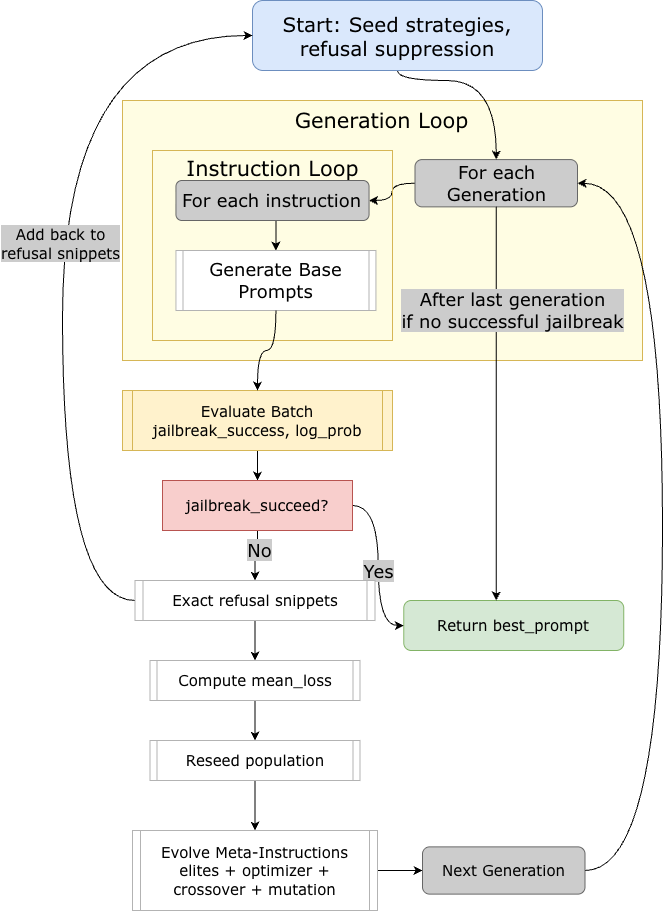

The diagram above was exported from draw.io. Its source (the exported page's mxGraphModel, read from the mxfile embedded in the PNG):
<mxGraphModel dx="739" dy="518" grid="1" gridSize="10" guides="1" tooltips="1" connect="1" arrows="1" fold="1" page="1" pageScale="1" pageWidth="1600" pageHeight="1200" math="0" shadow="0">
  <root>
    <mxCell id="YF983g-BgnR3YHfSKzfe-0" />
    <mxCell id="YF983g-BgnR3YHfSKzfe-1" parent="YF983g-BgnR3YHfSKzfe-0" />
    <mxCell id="YF983g-BgnR3YHfSKzfe-2" parent="YF983g-BgnR3YHfSKzfe-1" style="rounded=0;whiteSpace=wrap;html=1;fillColor=#FFFDE3;strokeColor=#d6b656;" value="" vertex="1">
      <mxGeometry height="260" width="520" x="610" y="150" as="geometry" />
    </mxCell>
    <mxCell id="YF983g-BgnR3YHfSKzfe-3" edge="1" parent="YF983g-BgnR3YHfSKzfe-2" source="YF983g-BgnR3YHfSKzfe-4" style="edgeStyle=orthogonalEdgeStyle;rounded=0;orthogonalLoop=1;jettySize=auto;html=1;exitX=0;exitY=0.5;exitDx=0;exitDy=0;entryX=1;entryY=0.5;entryDx=0;entryDy=0;fontFamily=Helvetica;fontSize=12;fontColor=default;curved=1;" target="YF983g-BgnR3YHfSKzfe-9">
      <mxGeometry relative="1" as="geometry" />
    </mxCell>
    <mxCell id="YF983g-BgnR3YHfSKzfe-4" parent="YF983g-BgnR3YHfSKzfe-2" style="rounded=1;whiteSpace=wrap;html=1;fillColor=#CCCCCC;strokeColor=#666666;gradientColor=none;" value="&lt;font face=&quot;Verdana&quot; style=&quot;font-size: 18px;&quot;&gt;For each Generation&lt;/font&gt;" vertex="1">
      <mxGeometry height="47.27272727272727" width="162.5" x="292.5" y="59.089090909090906" as="geometry" />
    </mxCell>
    <mxCell id="YF983g-BgnR3YHfSKzfe-5" parent="YF983g-BgnR3YHfSKzfe-2" style="text;html=1;whiteSpace=wrap;strokeColor=none;fillColor=none;align=center;verticalAlign=middle;rounded=0;fontFamily=Helvetica;fontSize=12;fontColor=default;" value="&lt;font face=&quot;Verdana&quot; style=&quot;font-size: 21px;&quot;&gt;Generation Loop&lt;/font&gt;" vertex="1">
      <mxGeometry height="14.997272727272728" width="201.17499999999998" x="159.4125" y="11.818181818181818" as="geometry" />
    </mxCell>
    <mxCell id="YF983g-BgnR3YHfSKzfe-6" parent="YF983g-BgnR3YHfSKzfe-2" style="rounded=0;whiteSpace=wrap;html=1;shadow=0;strokeColor=#D6B656;align=center;verticalAlign=middle;fontFamily=Helvetica;fontSize=12;fontColor=default;fillColor=none;" value="" vertex="1">
      <mxGeometry height="190" width="240" x="30" y="50" as="geometry" />
    </mxCell>
    <mxCell id="YF983g-BgnR3YHfSKzfe-7" parent="YF983g-BgnR3YHfSKzfe-2" style="text;html=1;whiteSpace=wrap;strokeColor=none;fillColor=none;align=center;verticalAlign=middle;rounded=0;fontFamily=Helvetica;fontSize=12;fontColor=default;" value="&lt;font face=&quot;Verdana&quot; style=&quot;font-size: 21px;&quot;&gt;Instruction Loop&lt;/font&gt;" vertex="1">
      <mxGeometry height="14.997272727272728" width="178.75" x="60.62" y="59.99909090909091" as="geometry" />
    </mxCell>
    <mxCell id="YF983g-BgnR3YHfSKzfe-8" edge="1" parent="YF983g-BgnR3YHfSKzfe-2" source="YF983g-BgnR3YHfSKzfe-9" style="edgeStyle=orthogonalEdgeStyle;rounded=0;orthogonalLoop=1;jettySize=auto;html=1;exitX=0.5;exitY=1;exitDx=0;exitDy=0;entryX=0.5;entryY=0;entryDx=0;entryDy=0;fontFamily=Helvetica;fontSize=12;fontColor=default;" target="YF983g-BgnR3YHfSKzfe-10">
      <mxGeometry relative="1" as="geometry" />
    </mxCell>
    <mxCell id="YF983g-BgnR3YHfSKzfe-9" parent="YF983g-BgnR3YHfSKzfe-2" style="rounded=1;whiteSpace=wrap;html=1;fillColor=#CCCCCC;strokeColor=#666666;gradientColor=none;" value="&lt;font face=&quot;Verdana&quot; style=&quot;font-size: 18px;&quot;&gt;For each instruction&lt;/font&gt;" vertex="1">
      <mxGeometry height="40" width="193.13" x="53.43" y="80" as="geometry" />
    </mxCell>
    <mxCell id="YF983g-BgnR3YHfSKzfe-10" parent="YF983g-BgnR3YHfSKzfe-2" style="shape=process;whiteSpace=wrap;html=1;backgroundOutline=1;shadow=0;strokeColor=#B3B3B3;align=center;verticalAlign=middle;fontFamily=Helvetica;fontSize=12;fontColor=default;fillColor=default;size=0.032850000000001954;" value="&lt;font face=&quot;Verdana&quot; style=&quot;font-size: 18px;&quot;&gt;Generate Base Prompts&lt;/font&gt;" vertex="1">
      <mxGeometry height="60" width="200" x="53.43" y="150" as="geometry" />
    </mxCell>
    <mxCell id="YF983g-BgnR3YHfSKzfe-11" parent="YF983g-BgnR3YHfSKzfe-1" style="rounded=1;whiteSpace=wrap;html=1;fillColor=#d5e8d4;strokeColor=#82b366;" value="&lt;font face=&quot;Verdana&quot; style=&quot;font-size: 15px;&quot;&gt;Return best_prompt&lt;/font&gt;" vertex="1">
      <mxGeometry height="50" width="220" x="891.25" y="650" as="geometry" />
    </mxCell>
    <mxCell id="YF983g-BgnR3YHfSKzfe-12" edge="1" parent="YF983g-BgnR3YHfSKzfe-1" source="YF983g-BgnR3YHfSKzfe-13" style="edgeStyle=orthogonalEdgeStyle;rounded=0;orthogonalLoop=1;jettySize=auto;html=1;exitX=0.5;exitY=1;exitDx=0;exitDy=0;fontFamily=Helvetica;fontSize=12;fontColor=default;entryX=0.5;entryY=0;entryDx=0;entryDy=0;curved=1;" target="YF983g-BgnR3YHfSKzfe-4">
      <mxGeometry relative="1" as="geometry">
        <Array as="points">
          <mxPoint x="885" y="130" />
          <mxPoint x="984" y="130" />
        </Array>
        <mxPoint x="1060" y="210" as="targetPoint" />
      </mxGeometry>
    </mxCell>
    <mxCell id="YF983g-BgnR3YHfSKzfe-13" parent="YF983g-BgnR3YHfSKzfe-1" style="rounded=1;whiteSpace=wrap;html=1;shadow=0;strokeColor=#6c8ebf;align=center;verticalAlign=middle;fontFamily=Helvetica;fontSize=12;fontColor=default;fillColor=#dae8fc;" value="&lt;span style=&quot;font-family: Verdana;&quot;&gt;&lt;font style=&quot;font-size: 20px;&quot;&gt;Start: Seed strategies,&lt;/font&gt;&lt;/span&gt;&lt;div&gt;&lt;span style=&quot;font-family: Verdana;&quot;&gt;&lt;font style=&quot;font-size: 20px;&quot;&gt;refusal suppression&lt;/font&gt;&lt;/span&gt;&lt;/div&gt;" vertex="1">
      <mxGeometry height="70" width="290" x="740" y="50" as="geometry" />
    </mxCell>
    <mxCell id="YF983g-BgnR3YHfSKzfe-14" edge="1" parent="YF983g-BgnR3YHfSKzfe-1" source="YF983g-BgnR3YHfSKzfe-15" style="edgeStyle=orthogonalEdgeStyle;rounded=0;orthogonalLoop=1;jettySize=auto;html=1;exitX=0.5;exitY=1;exitDx=0;exitDy=0;entryX=0.5;entryY=0;entryDx=0;entryDy=0;fontFamily=Helvetica;fontSize=12;fontColor=default;" target="YF983g-BgnR3YHfSKzfe-20">
      <mxGeometry relative="1" as="geometry" />
    </mxCell>
    <mxCell id="YF983g-BgnR3YHfSKzfe-15" parent="YF983g-BgnR3YHfSKzfe-1" style="shape=process;whiteSpace=wrap;html=1;backgroundOutline=1;shadow=0;strokeColor=#d6b656;align=center;verticalAlign=middle;fontFamily=Helvetica;fontSize=12;fillColor=#fff2cc;size=0.037037037037037035;" value="&lt;font face=&quot;Verdana&quot; style=&quot;font-size: 15px;&quot;&gt;Evaluate Batch&lt;/font&gt;&lt;div&gt;&lt;font face=&quot;Verdana&quot; style=&quot;font-size: 15px;&quot;&gt;jailbreak_success, log_prob&lt;/font&gt;&lt;/div&gt;" vertex="1">
      <mxGeometry height="60" width="270" x="610" y="440" as="geometry" />
    </mxCell>
    <mxCell id="YF983g-BgnR3YHfSKzfe-16" edge="1" parent="YF983g-BgnR3YHfSKzfe-1" source="YF983g-BgnR3YHfSKzfe-20" style="edgeStyle=orthogonalEdgeStyle;rounded=0;orthogonalLoop=1;jettySize=auto;html=1;exitX=0.5;exitY=1;exitDx=0;exitDy=0;entryX=0.5;entryY=0;entryDx=0;entryDy=0;fontFamily=Helvetica;fontSize=12;fontColor=default;" target="RJTS6ifzrmK02MoeWrpL-0">
      <mxGeometry relative="1" as="geometry" />
    </mxCell>
    <mxCell id="YF983g-BgnR3YHfSKzfe-17" connectable="0" parent="YF983g-BgnR3YHfSKzfe-16" style="edgeLabel;html=1;align=center;verticalAlign=middle;resizable=0;points=[];shadow=0;strokeColor=#6c8ebf;fontFamily=Helvetica;fontSize=12;fontColor=default;fillColor=#dae8fc;" value="&lt;font style=&quot;font-size: 18px; background-color: rgb(204, 204, 204);&quot; face=&quot;Verdana&quot;&gt;No&lt;/font&gt;" vertex="1">
      <mxGeometry relative="1" x="-0.3129" y="1" as="geometry">
        <mxPoint y="1" as="offset" />
      </mxGeometry>
    </mxCell>
    <mxCell id="YF983g-BgnR3YHfSKzfe-18" edge="1" parent="YF983g-BgnR3YHfSKzfe-1" source="YF983g-BgnR3YHfSKzfe-20" style="edgeStyle=orthogonalEdgeStyle;rounded=0;orthogonalLoop=1;jettySize=auto;html=1;exitX=1;exitY=0.5;exitDx=0;exitDy=0;entryX=0;entryY=0.5;entryDx=0;entryDy=0;fontFamily=Helvetica;fontSize=12;fontColor=default;curved=1;" target="YF983g-BgnR3YHfSKzfe-11">
      <mxGeometry relative="1" as="geometry" />
    </mxCell>
    <mxCell id="YF983g-BgnR3YHfSKzfe-19" connectable="0" parent="YF983g-BgnR3YHfSKzfe-18" style="edgeLabel;html=1;align=center;verticalAlign=middle;resizable=0;points=[];shadow=0;strokeColor=#6c8ebf;fontFamily=Helvetica;fontSize=12;fontColor=default;fillColor=#dae8fc;" value="&lt;font face=&quot;Verdana&quot; style=&quot;font-size: 18px; background-color: rgb(204, 204, 204);&quot;&gt;Yes&lt;/font&gt;" vertex="1">
      <mxGeometry relative="1" x="0.0651" as="geometry">
        <mxPoint as="offset" />
      </mxGeometry>
    </mxCell>
    <mxCell id="YF983g-BgnR3YHfSKzfe-20" parent="YF983g-BgnR3YHfSKzfe-1" style="rounded=0;whiteSpace=wrap;html=1;shadow=0;strokeColor=#b85450;align=center;verticalAlign=middle;fontFamily=Helvetica;fontSize=12;fillColor=#f8cecc;" value="&lt;font face=&quot;Verdana&quot; style=&quot;font-size: 15px;&quot;&gt;jailbreak_succeed?&lt;/font&gt;" vertex="1">
      <mxGeometry height="50" width="190" x="650" y="530" as="geometry" />
    </mxCell>
    <mxCell id="RJTS6ifzrmK02MoeWrpL-6" edge="1" parent="YF983g-BgnR3YHfSKzfe-1" source="YF983g-BgnR3YHfSKzfe-22" style="edgeStyle=orthogonalEdgeStyle;rounded=0;orthogonalLoop=1;jettySize=auto;html=1;exitX=0.5;exitY=1;exitDx=0;exitDy=0;entryX=0.5;entryY=0;entryDx=0;entryDy=0;fontFamily=Helvetica;fontSize=12;fontColor=default;" target="RJTS6ifzrmK02MoeWrpL-4">
      <mxGeometry relative="1" as="geometry" />
    </mxCell>
    <mxCell id="YF983g-BgnR3YHfSKzfe-22" parent="YF983g-BgnR3YHfSKzfe-1" style="shape=process;whiteSpace=wrap;html=1;backgroundOutline=1;shadow=0;strokeColor=#B3B3B3;align=center;verticalAlign=middle;fontFamily=Helvetica;fontSize=12;fontColor=default;fillColor=default;size=0.032850000000001954;" value="&lt;font face=&quot;Verdana&quot; style=&quot;font-size: 15px;&quot;&gt;Compute mean_loss&lt;/font&gt;" vertex="1">
      <mxGeometry height="40" width="210" x="637.5" y="710" as="geometry" />
    </mxCell>
    <mxCell id="YF983g-BgnR3YHfSKzfe-23" edge="1" parent="YF983g-BgnR3YHfSKzfe-1" source="YF983g-BgnR3YHfSKzfe-24" style="edgeStyle=orthogonalEdgeStyle;rounded=0;orthogonalLoop=1;jettySize=auto;html=1;exitX=1;exitY=0.5;exitDx=0;exitDy=0;entryX=0;entryY=0.5;entryDx=0;entryDy=0;fontFamily=Helvetica;fontSize=12;fontColor=default;" target="YF983g-BgnR3YHfSKzfe-26">
      <mxGeometry relative="1" as="geometry" />
    </mxCell>
    <mxCell id="YF983g-BgnR3YHfSKzfe-24" parent="YF983g-BgnR3YHfSKzfe-1" style="shape=process;whiteSpace=wrap;html=1;backgroundOutline=1;shadow=0;strokeColor=#B3B3B3;align=center;verticalAlign=middle;fontFamily=Helvetica;fontSize=12;fontColor=default;fillColor=default;size=0.032850000000001954;" value="&lt;font face=&quot;Verdana&quot; style=&quot;font-size: 15px;&quot;&gt;Evolve Meta-Instructions&lt;br&gt;elites + optimizer +&lt;br&gt;crossover + mutation&lt;/font&gt;" vertex="1">
      <mxGeometry height="80" width="245" x="620" y="880" as="geometry" />
    </mxCell>
    <mxCell id="YF983g-BgnR3YHfSKzfe-25" edge="1" parent="YF983g-BgnR3YHfSKzfe-1" source="YF983g-BgnR3YHfSKzfe-26" style="edgeStyle=orthogonalEdgeStyle;rounded=0;orthogonalLoop=1;jettySize=auto;html=1;exitX=1;exitY=0.5;exitDx=0;exitDy=0;entryX=1;entryY=0.5;entryDx=0;entryDy=0;fontFamily=Helvetica;fontSize=12;fontColor=default;curved=1;" target="YF983g-BgnR3YHfSKzfe-4">
      <mxGeometry relative="1" as="geometry">
        <Array as="points">
          <mxPoint x="1150" y="920" />
          <mxPoint x="1150" y="233" />
        </Array>
      </mxGeometry>
    </mxCell>
    <mxCell id="YF983g-BgnR3YHfSKzfe-26" parent="YF983g-BgnR3YHfSKzfe-1" style="rounded=1;whiteSpace=wrap;html=1;fillColor=#CCCCCC;strokeColor=#666666;gradientColor=none;" value="&lt;font face=&quot;Verdana&quot; style=&quot;font-size: 15px;&quot;&gt;Next Generation&lt;/font&gt;" vertex="1">
      <mxGeometry height="47.27272727272727" width="162.5" x="910" y="896.36" as="geometry" />
    </mxCell>
    <mxCell id="YF983g-BgnR3YHfSKzfe-27" edge="1" parent="YF983g-BgnR3YHfSKzfe-1" source="YF983g-BgnR3YHfSKzfe-10" style="edgeStyle=orthogonalEdgeStyle;rounded=0;orthogonalLoop=1;jettySize=auto;html=1;exitX=0.5;exitY=1;exitDx=0;exitDy=0;fontFamily=Helvetica;fontSize=12;fontColor=default;curved=1;" target="YF983g-BgnR3YHfSKzfe-15">
      <mxGeometry relative="1" as="geometry" />
    </mxCell>
    <mxCell id="YF983g-BgnR3YHfSKzfe-28" edge="1" parent="YF983g-BgnR3YHfSKzfe-1" source="YF983g-BgnR3YHfSKzfe-4" style="rounded=0;orthogonalLoop=1;jettySize=auto;html=1;exitX=0.5;exitY=1;exitDx=0;exitDy=0;fontFamily=Helvetica;fontSize=12;fontColor=default;edgeStyle=orthogonalEdgeStyle;" target="YF983g-BgnR3YHfSKzfe-11">
      <mxGeometry relative="1" as="geometry">
        <Array as="points">
          <mxPoint x="984" y="420" />
          <mxPoint x="984" y="420" />
        </Array>
      </mxGeometry>
    </mxCell>
    <mxCell id="YF983g-BgnR3YHfSKzfe-29" connectable="0" parent="YF983g-BgnR3YHfSKzfe-28" style="edgeLabel;html=1;align=center;verticalAlign=middle;resizable=0;points=[];shadow=0;strokeColor=#6c8ebf;fontFamily=Helvetica;fontSize=12;fontColor=default;fillColor=#dae8fc;labelBackgroundColor=#CCCCCC;" value="&lt;font face=&quot;Verdana&quot; style=&quot;font-size: 18px;&quot;&gt;After last generation&lt;/font&gt;&lt;div&gt;&lt;font face=&quot;Verdana&quot; style=&quot;font-size: 18px;&quot;&gt;if no successful jailbreak&lt;/font&gt;&lt;/div&gt;" vertex="1">
      <mxGeometry relative="1" x="-0.2968" y="-5" as="geometry">
        <mxPoint x="21" y="-35" as="offset" />
      </mxGeometry>
    </mxCell>
    <mxCell id="RJTS6ifzrmK02MoeWrpL-1" edge="1" parent="YF983g-BgnR3YHfSKzfe-1" source="RJTS6ifzrmK02MoeWrpL-0" style="edgeStyle=orthogonalEdgeStyle;rounded=0;orthogonalLoop=1;jettySize=auto;html=1;exitX=0.5;exitY=1;exitDx=0;exitDy=0;entryX=0.5;entryY=0;entryDx=0;entryDy=0;fontFamily=Helvetica;fontSize=12;fontColor=default;" target="YF983g-BgnR3YHfSKzfe-22">
      <mxGeometry relative="1" as="geometry" />
    </mxCell>
    <mxCell id="RJTS6ifzrmK02MoeWrpL-2" edge="1" parent="YF983g-BgnR3YHfSKzfe-1" source="RJTS6ifzrmK02MoeWrpL-0" style="edgeStyle=orthogonalEdgeStyle;rounded=0;orthogonalLoop=1;jettySize=auto;html=1;exitX=0;exitY=0.5;exitDx=0;exitDy=0;entryX=0;entryY=0.5;entryDx=0;entryDy=0;fontFamily=Helvetica;fontSize=12;fontColor=default;curved=1;" target="YF983g-BgnR3YHfSKzfe-13">
      <mxGeometry relative="1" as="geometry">
        <Array as="points">
          <mxPoint x="550" y="650" />
          <mxPoint x="550" y="85" />
        </Array>
      </mxGeometry>
    </mxCell>
    <mxCell id="RJTS6ifzrmK02MoeWrpL-3" connectable="0" parent="RJTS6ifzrmK02MoeWrpL-2" style="edgeLabel;html=1;align=center;verticalAlign=middle;resizable=0;points=[];shadow=0;strokeColor=#6c8ebf;fontFamily=Helvetica;fontSize=12;fontColor=default;fillColor=#dae8fc;labelBackgroundColor=#CCCCCC;" value="&lt;font face=&quot;Verdana&quot; style=&quot;font-size: 15px;&quot;&gt;Add back to&lt;/font&gt;&lt;div&gt;&lt;font face=&quot;Verdana&quot; style=&quot;font-size: 15px;&quot;&gt;refusal snippets&lt;/font&gt;&lt;/div&gt;" vertex="1">
      <mxGeometry relative="1" x="0.0389" y="3" as="geometry">
        <mxPoint as="offset" />
      </mxGeometry>
    </mxCell>
    <mxCell id="RJTS6ifzrmK02MoeWrpL-0" parent="YF983g-BgnR3YHfSKzfe-1" style="shape=process;whiteSpace=wrap;html=1;backgroundOutline=1;shadow=0;strokeColor=#B3B3B3;align=center;verticalAlign=middle;fontFamily=Helvetica;fontSize=12;fontColor=default;fillColor=default;size=0.032850000000001954;" value="&lt;font face=&quot;Verdana&quot; style=&quot;font-size: 15px;&quot;&gt;Exact refusal snippets&lt;/font&gt;" vertex="1">
      <mxGeometry height="40" width="240" x="622.5" y="630" as="geometry" />
    </mxCell>
    <mxCell id="RJTS6ifzrmK02MoeWrpL-7" edge="1" parent="YF983g-BgnR3YHfSKzfe-1" source="RJTS6ifzrmK02MoeWrpL-4" style="edgeStyle=orthogonalEdgeStyle;rounded=0;orthogonalLoop=1;jettySize=auto;html=1;exitX=0.5;exitY=1;exitDx=0;exitDy=0;entryX=0.5;entryY=0;entryDx=0;entryDy=0;fontFamily=Helvetica;fontSize=12;fontColor=default;" target="YF983g-BgnR3YHfSKzfe-24">
      <mxGeometry relative="1" as="geometry" />
    </mxCell>
    <mxCell id="RJTS6ifzrmK02MoeWrpL-4" parent="YF983g-BgnR3YHfSKzfe-1" style="shape=process;whiteSpace=wrap;html=1;backgroundOutline=1;shadow=0;strokeColor=#B3B3B3;align=center;verticalAlign=middle;fontFamily=Helvetica;fontSize=12;fontColor=default;fillColor=default;size=0.032850000000001954;" value="&lt;font face=&quot;Verdana&quot; style=&quot;font-size: 15px;&quot;&gt;Reseed population&lt;/font&gt;" vertex="1">
      <mxGeometry height="40" width="210" x="637.5" y="790" as="geometry" />
    </mxCell>
  </root>
</mxGraphModel>